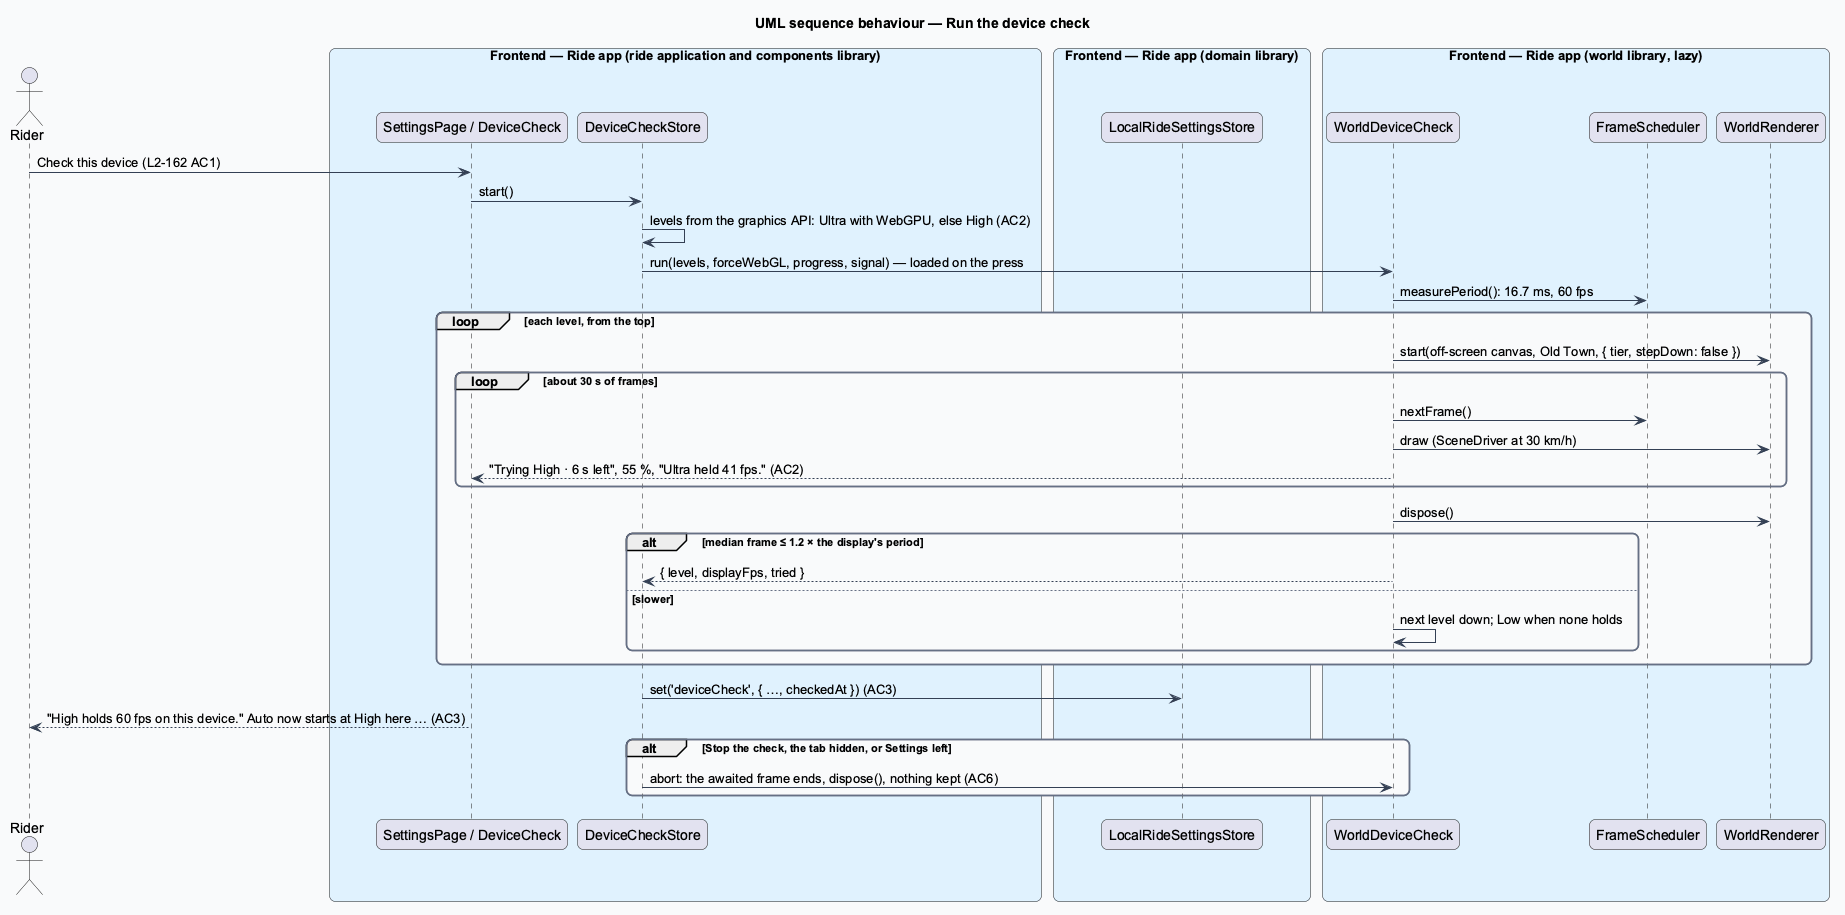

The diagram above was rendered by PlantUML. Its source (embedded in the PNG):
@startuml
title UML sequence behaviour — Run the device check
skinparam backgroundColor #FFFFFF
skinparam shadowing false
skinparam roundcorner 12
skinparam defaultFontName Arial
skinparam ArrowColor #344054
skinparam rectangle {
  BorderColor #344054
  FontColor #101828
}
skinparam package {
  BorderColor #667085
  FontColor #101828
  BackgroundColor #F9FAFB
}
actor "Rider" as actor
box "Frontend — Ride app (ride application and components library)" #E0F2FE
  participant "SettingsPage / DeviceCheck" as page
  participant "DeviceCheckStore" as store
end box
box "Frontend — Ride app (domain library)" #E0F2FE
  participant "LocalRideSettingsStore" as settings
end box
box "Frontend — Ride app (world library, lazy)" #E0F2FE
  participant "WorldDeviceCheck" as runner
  participant "FrameScheduler" as frames
  participant "WorldRenderer" as renderer
end box
actor -> page : Check this device (L2-162 AC1)
page -> store : start()
store -> store : levels from the graphics API: Ultra with WebGPU, else High (AC2)
store -> runner : run(levels, forceWebGL, progress, signal) — loaded on the press
runner -> frames : measurePeriod(): 16.7 ms, 60 fps
loop each level, from the top
  runner -> renderer : start(off-screen canvas, Old Town, { tier, stepDown: false })
  loop about 30 s of frames
    runner -> frames : nextFrame()
    runner -> renderer : draw (SceneDriver at 30 km/h)
    runner --> page : "Trying High · 6 s left", 55 %, "Ultra held 41 fps." (AC2)
  end
  runner -> renderer : dispose()
  alt median frame ≤ 1.2 × the display's period
    runner --> store : { level, displayFps, tried }
  else slower
    runner -> runner : next level down; Low when none holds
  end
end
store -> settings : set('deviceCheck', { …, checkedAt }) (AC3)
page --> actor : "High holds 60 fps on this device." Auto now starts at High here … (AC3)
alt Stop the check, the tab hidden, or Settings left
  store -> runner : abort: the awaited frame ends, dispose(), nothing kept (AC6)
end
@enduml